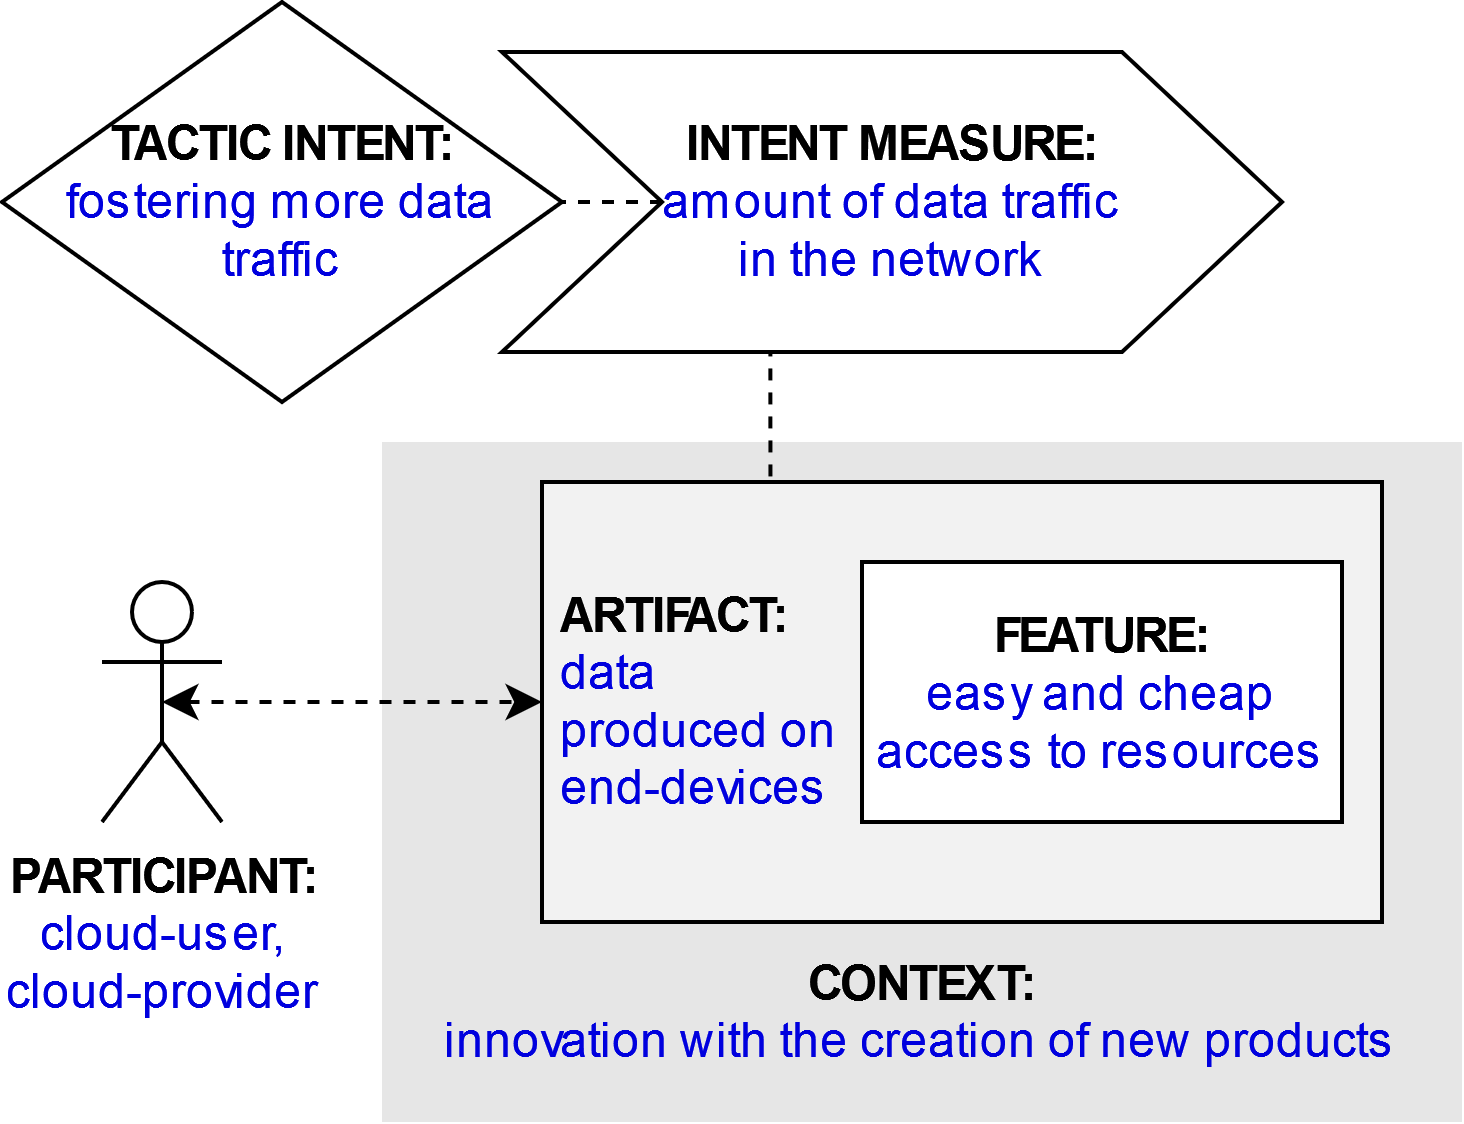

The diagram above was exported from draw.io. Its source (the exported page's mxGraphModel, read from the mxfile embedded in the PNG):
<mxGraphModel dx="1422" dy="831" grid="1" gridSize="10" guides="1" tooltips="1" connect="1" arrows="1" fold="1" page="1" pageScale="1" pageWidth="827" pageHeight="1169" math="0" shadow="0">
  <root>
    <mxCell id="g6xjUwb1L_4xmi_dHNkK-0" />
    <mxCell id="g6xjUwb1L_4xmi_dHNkK-1" parent="g6xjUwb1L_4xmi_dHNkK-0" />
    <mxCell id="g6xjUwb1L_4xmi_dHNkK-2" value="&lt;div&gt;&lt;b&gt;PARTICIPANT:&lt;/b&gt;&lt;font color=&quot;#0000de&quot;&gt;&lt;br&gt;&lt;/font&gt;&lt;/div&gt;&lt;div&gt;&lt;font color=&quot;#0000de&quot;&gt;cloud-user, &lt;br&gt;&lt;/font&gt;&lt;/div&gt;&lt;div&gt;&lt;font color=&quot;#0000de&quot;&gt;cloud-provider&lt;/font&gt;&lt;/div&gt;" style="shape=umlActor;verticalLabelPosition=bottom;verticalAlign=top;html=1;outlineConnect=0;" parent="g6xjUwb1L_4xmi_dHNkK-1" vertex="1">
      <mxGeometry x="185" y="225" width="30" height="60" as="geometry" />
    </mxCell>
    <mxCell id="g6xjUwb1L_4xmi_dHNkK-3" value="&lt;br&gt;&lt;br&gt;&lt;br&gt;&lt;br&gt;&lt;br&gt;&lt;br&gt;&lt;br&gt;&lt;br&gt;&lt;b&gt;&lt;font color=&quot;#000000&quot;&gt;CONTEXT:&lt;/font&gt;&lt;/b&gt;&lt;br&gt;innovation with the creation of new products" style="rounded=0;whiteSpace=wrap;html=1;fontColor=#0000DE;fillColor=#E6E6E6;strokeColor=none;" parent="g6xjUwb1L_4xmi_dHNkK-1" vertex="1">
      <mxGeometry x="255" y="190" width="270" height="170" as="geometry" />
    </mxCell>
    <mxCell id="g6xjUwb1L_4xmi_dHNkK-4" style="edgeStyle=orthogonalEdgeStyle;rounded=0;orthogonalLoop=1;jettySize=auto;html=1;exitX=0.25;exitY=0;exitDx=0;exitDy=0;entryX=0.344;entryY=0.988;entryDx=0;entryDy=0;entryPerimeter=0;endArrow=none;endFill=0;dashed=1;" parent="g6xjUwb1L_4xmi_dHNkK-1" source="g6xjUwb1L_4xmi_dHNkK-5" target="g6xjUwb1L_4xmi_dHNkK-10" edge="1">
      <mxGeometry relative="1" as="geometry" />
    </mxCell>
    <mxCell id="g6xjUwb1L_4xmi_dHNkK-5" value="&lt;div&gt;&lt;b&gt;&lt;font color=&quot;#000000&quot;&gt;&amp;nbsp;ARTIFACT:&lt;/font&gt;&lt;/b&gt;&lt;br&gt;&lt;/div&gt;&lt;div&gt;&amp;nbsp;data&lt;/div&gt;&lt;div&gt;&amp;nbsp;produced on&lt;/div&gt;&lt;div&gt;&amp;nbsp;end-devices&lt;/div&gt;" style="rounded=0;whiteSpace=wrap;html=1;fontColor=#0000DE;fillColor=#F2F2F2;align=left;" parent="g6xjUwb1L_4xmi_dHNkK-1" vertex="1">
      <mxGeometry x="295" y="200" width="210" height="110" as="geometry" />
    </mxCell>
    <mxCell id="g6xjUwb1L_4xmi_dHNkK-6" style="edgeStyle=orthogonalEdgeStyle;rounded=0;orthogonalLoop=1;jettySize=auto;html=1;exitX=0.5;exitY=0.5;exitDx=0;exitDy=0;exitPerimeter=0;entryX=0;entryY=0.5;entryDx=0;entryDy=0;fontColor=#0000DE;startArrow=classic;startFill=1;dashed=1;" parent="g6xjUwb1L_4xmi_dHNkK-1" source="g6xjUwb1L_4xmi_dHNkK-2" target="g6xjUwb1L_4xmi_dHNkK-5" edge="1">
      <mxGeometry relative="1" as="geometry" />
    </mxCell>
    <mxCell id="g6xjUwb1L_4xmi_dHNkK-7" value="&lt;b&gt;FEATURE:&lt;/b&gt;&lt;br&gt;&lt;font color=&quot;#0000de&quot;&gt;easy and cheap access to resources&lt;/font&gt;" style="rounded=0;whiteSpace=wrap;html=1;fontColor=#000000;fillColor=#FFFFFF;" parent="g6xjUwb1L_4xmi_dHNkK-1" vertex="1">
      <mxGeometry x="375" y="220" width="120" height="65" as="geometry" />
    </mxCell>
    <mxCell id="g6xjUwb1L_4xmi_dHNkK-8" value="&lt;div&gt;&lt;b&gt;&lt;font color=&quot;#000000&quot;&gt;TACTIC INTENT:&lt;/font&gt;&lt;/b&gt;&lt;br&gt;&lt;/div&gt;&lt;div&gt;fostering more data traffic&lt;/div&gt;" style="rhombus;whiteSpace=wrap;html=1;fontColor=#0000DE;fillColor=#FFFFFF;" parent="g6xjUwb1L_4xmi_dHNkK-1" vertex="1">
      <mxGeometry x="160" y="80" width="140" height="100" as="geometry" />
    </mxCell>
    <mxCell id="g6xjUwb1L_4xmi_dHNkK-9" style="edgeStyle=orthogonalEdgeStyle;rounded=0;orthogonalLoop=1;jettySize=auto;html=1;exitX=0;exitY=0.5;exitDx=0;exitDy=0;entryX=1;entryY=0.5;entryDx=0;entryDy=0;dashed=1;endArrow=none;endFill=0;" parent="g6xjUwb1L_4xmi_dHNkK-1" source="g6xjUwb1L_4xmi_dHNkK-10" target="g6xjUwb1L_4xmi_dHNkK-8" edge="1">
      <mxGeometry relative="1" as="geometry" />
    </mxCell>
    <mxCell id="g6xjUwb1L_4xmi_dHNkK-10" value="&lt;b&gt;INTENT MEASURE:&lt;/b&gt;&lt;br&gt;&lt;div&gt;&lt;font color=&quot;#0000de&quot;&gt;amount of data traffic &lt;br&gt;&lt;/font&gt;&lt;/div&gt;&lt;div&gt;&lt;font color=&quot;#0000de&quot;&gt;in the network&lt;/font&gt;&lt;/div&gt;" style="shape=step;perimeter=stepPerimeter;whiteSpace=wrap;html=1;fixedSize=1;fontColor=#000000;fillColor=#FFFFFF;size=40;" parent="g6xjUwb1L_4xmi_dHNkK-1" vertex="1">
      <mxGeometry x="285" y="92.5" width="195" height="75" as="geometry" />
    </mxCell>
  </root>
</mxGraphModel>